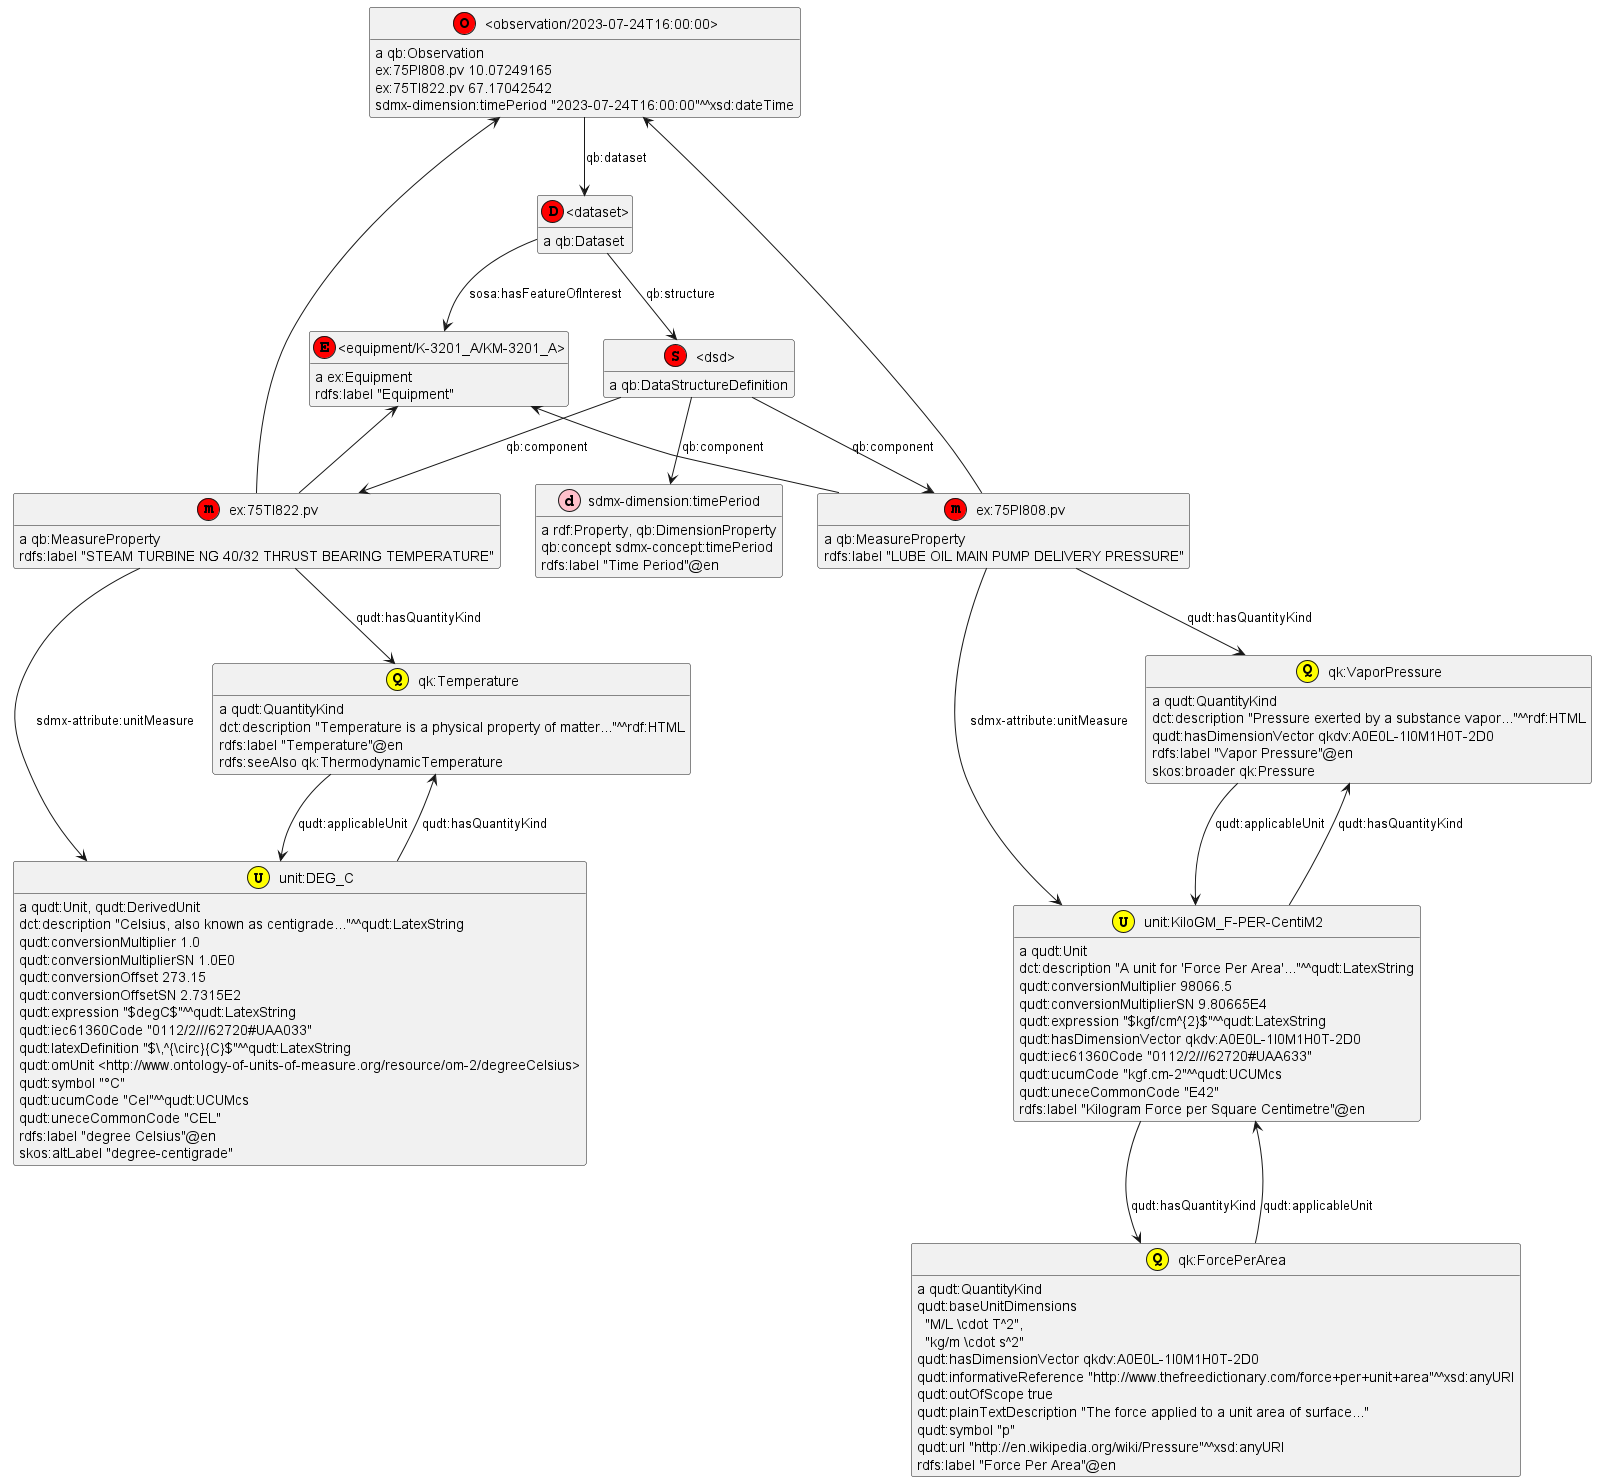

The diagram above was rendered by PlantUML. Its source (embedded in the PNG):
@startuml
hide empty members
hide circle
skinparam classAttributeIconSize 0
class _equipment_K_3201_A_KM_3201_A_ as "<equipment/K-3201_A/KM-3201_A>"
class _equipment_K_3201_A_KM_3201_A_ <<(E,red)>>
show _equipment_K_3201_A_KM_3201_A_ circle
class _dsd_ as "<dsd>"
class _dsd_ <<(S,red)>>
show _dsd_ circle
class _dataset_ as "<dataset>"
class _dataset_ <<(D,red)>>
show _dataset_ circle
class sdmx_dimension_timePeriod as "sdmx-dimension:timePeriod"
class sdmx_dimension_timePeriod <<(d,pink)>>
show sdmx_dimension_timePeriod circle
class ex_75TI822_pv as "ex:75TI822.pv"
class ex_75TI822_pv <<(m,red)>>
show ex_75TI822_pv circle
class ex_75PI808_pv as "ex:75PI808.pv"
class ex_75PI808_pv <<(m,red)>>
show ex_75PI808_pv circle
class _observation_2023_07_24T16_00_00_ as "<observation/2023-07-24T16:00:00>"
class _observation_2023_07_24T16_00_00_ <<(O,red)>>
show _observation_2023_07_24T16_00_00_ circle
class qk_Temperature as "qk:Temperature"
class qk_Temperature <<(Q,yellow)>>
show qk_Temperature circle
class qk_VaporPressure as "qk:VaporPressure"
class qk_VaporPressure <<(Q,yellow)>>
show qk_VaporPressure circle
class qk_ForcePerArea as "qk:ForcePerArea"
class qk_ForcePerArea <<(Q,yellow)>>
show qk_ForcePerArea circle
class unit_KiloGM_F_PER_CentiM2 as "unit:KiloGM_F-PER-CentiM2"
class unit_KiloGM_F_PER_CentiM2 <<(U,yellow)>>
show unit_KiloGM_F_PER_CentiM2 circle
class unit_DEG_C as "unit:DEG_C"
class unit_DEG_C <<(U,yellow)>>
show unit_DEG_C circle
qk_VaporPressure : {field} a qudt:QuantityKind
qk_VaporPressure -down-> unit_KiloGM_F_PER_CentiM2 : qudt:applicableUnit
qk_VaporPressure : {field} dct:description "Pressure exerted by a substance vapor..."^^rdf:HTML
qk_VaporPressure : {field} qudt:hasDimensionVector qkdv:A0E0L-1I0M1H0T-2D0
qk_VaporPressure : {field} rdfs:label "Vapor Pressure"@en
qk_VaporPressure : {field} skos:broader qk:Pressure
ex_75PI808_pv : {field} a qb:MeasureProperty
ex_75PI808_pv -down-> unit_KiloGM_F_PER_CentiM2 : sdmx-attribute:unitMeasure
ex_75PI808_pv -up-> _observation_2023_07_24T16_00_00_
ex_75PI808_pv -up-> _equipment_K_3201_A_KM_3201_A_
ex_75PI808_pv -down-> qk_VaporPressure : qudt:hasQuantityKind
ex_75PI808_pv : {field} rdfs:label "LUBE OIL MAIN PUMP DELIVERY PRESSURE"
_dsd_ : {field} a qb:DataStructureDefinition
_dsd_ -down-> ex_75PI808_pv : qb:component
_dsd_ -down-> sdmx_dimension_timePeriod : qb:component
_dsd_ -down-> ex_75TI822_pv : qb:component
unit_KiloGM_F_PER_CentiM2 : {field} a qudt:Unit
unit_KiloGM_F_PER_CentiM2 -down-> qk_VaporPressure : qudt:hasQuantityKind
unit_KiloGM_F_PER_CentiM2 -down-> qk_ForcePerArea : qudt:hasQuantityKind
unit_KiloGM_F_PER_CentiM2 : {field} dct:description "A unit for 'Force Per Area'..."^^qudt:LatexString
unit_KiloGM_F_PER_CentiM2 : {field} qudt:conversionMultiplier 98066.5
unit_KiloGM_F_PER_CentiM2 : {field} qudt:conversionMultiplierSN 9.80665E4
unit_KiloGM_F_PER_CentiM2 : {field} qudt:expression "$kgf/cm^{2}$"^^qudt:LatexString
unit_KiloGM_F_PER_CentiM2 : {field} qudt:hasDimensionVector qkdv:A0E0L-1I0M1H0T-2D0
unit_KiloGM_F_PER_CentiM2 : {field} qudt:iec61360Code "0112/2///62720#UAA633"
unit_KiloGM_F_PER_CentiM2 : {field} qudt:ucumCode "kgf.cm-2"^^qudt:UCUMcs
unit_KiloGM_F_PER_CentiM2 : {field} qudt:uneceCommonCode "E42"
unit_KiloGM_F_PER_CentiM2 : {field} rdfs:label "Kilogram Force per Square Centimetre"@en
sdmx_dimension_timePeriod : {field} a rdf:Property, qb:DimensionProperty
sdmx_dimension_timePeriod : {field} qb:concept sdmx-concept:timePeriod
sdmx_dimension_timePeriod : {field} rdfs:label "Time Period"@en
_observation_2023_07_24T16_00_00_ : {field} a qb:Observation
_observation_2023_07_24T16_00_00_ -down-> _dataset_ : qb:dataset
_observation_2023_07_24T16_00_00_ : {field} ex:75PI808.pv 10.07249165
_observation_2023_07_24T16_00_00_ : {field} ex:75TI822.pv 67.17042542
_observation_2023_07_24T16_00_00_ : {field} sdmx-dimension:timePeriod "2023-07-24T16:00:00"^^xsd:dateTime
qk_Temperature : {field} a qudt:QuantityKind
qk_Temperature -down-> unit_DEG_C : qudt:applicableUnit
qk_Temperature : {field} dct:description "Temperature is a physical property of matter..."^^rdf:HTML
qk_Temperature : {field} rdfs:label "Temperature"@en
qk_Temperature : {field} rdfs:seeAlso qk:ThermodynamicTemperature
_dataset_ : {field} a qb:Dataset
_dataset_ -down-> _dsd_ : qb:structure
_dataset_ -down-> _equipment_K_3201_A_KM_3201_A_ : sosa:hasFeatureOfInterest
qk_ForcePerArea : {field} a qudt:QuantityKind
qk_ForcePerArea -down-> unit_KiloGM_F_PER_CentiM2 : qudt:applicableUnit
qk_ForcePerArea : {field} qudt:baseUnitDimensions\n  "M/L \cdot T^2",\n  "kg/m \cdot s^2"
qk_ForcePerArea : {field} qudt:hasDimensionVector qkdv:A0E0L-1I0M1H0T-2D0
qk_ForcePerArea : {field} qudt:informativeReference "http://www.thefreedictionary.com/force+per+unit+area"^^xsd:anyURI
qk_ForcePerArea : {field} qudt:outOfScope true
qk_ForcePerArea : {field} qudt:plainTextDescription "The force applied to a unit area of surface..."
qk_ForcePerArea : {field} qudt:symbol "p"
qk_ForcePerArea : {field} qudt:url "http://en.wikipedia.org/wiki/Pressure"^^xsd:anyURI
qk_ForcePerArea : {field} rdfs:label "Force Per Area"@en
_equipment_K_3201_A_KM_3201_A_ : {field} a ex:Equipment
_equipment_K_3201_A_KM_3201_A_ : {field} rdfs:label "Equipment"
ex_75TI822_pv : {field} a qb:MeasureProperty
ex_75TI822_pv -up-> _equipment_K_3201_A_KM_3201_A_
ex_75TI822_pv -down-> unit_DEG_C : sdmx-attribute:unitMeasure
ex_75TI822_pv -up-> _observation_2023_07_24T16_00_00_
ex_75TI822_pv -down-> qk_Temperature : qudt:hasQuantityKind
ex_75TI822_pv : {field} rdfs:label "STEAM TURBINE NG 40/32 THRUST BEARING TEMPERATURE"
unit_DEG_C : {field} a qudt:Unit, qudt:DerivedUnit
unit_DEG_C -down-> qk_Temperature : qudt:hasQuantityKind
unit_DEG_C : {field} dct:description "Celsius, also known as centigrade..."^^qudt:LatexString
unit_DEG_C : {field} qudt:conversionMultiplier 1.0
unit_DEG_C : {field} qudt:conversionMultiplierSN 1.0E0
unit_DEG_C : {field} qudt:conversionOffset 273.15
unit_DEG_C : {field} qudt:conversionOffsetSN 2.7315E2
unit_DEG_C : {field} qudt:expression "$degC$"^^qudt:LatexString
unit_DEG_C : {field} qudt:iec61360Code "0112/2///62720#UAA033"
unit_DEG_C : {field} qudt:latexDefinition "$\,^{\circ}{C}$"^^qudt:LatexString
unit_DEG_C : {field} qudt:omUnit <http://www.ontology-of-units-of-measure.org/resource/om-2/degreeCelsius>
unit_DEG_C : {field} qudt:symbol "°C"
unit_DEG_C : {field} qudt:ucumCode "Cel"^^qudt:UCUMcs
unit_DEG_C : {field} qudt:uneceCommonCode "CEL"
unit_DEG_C : {field} rdfs:label "degree Celsius"@en
unit_DEG_C : {field} skos:altLabel "degree-centigrade"
@enduml